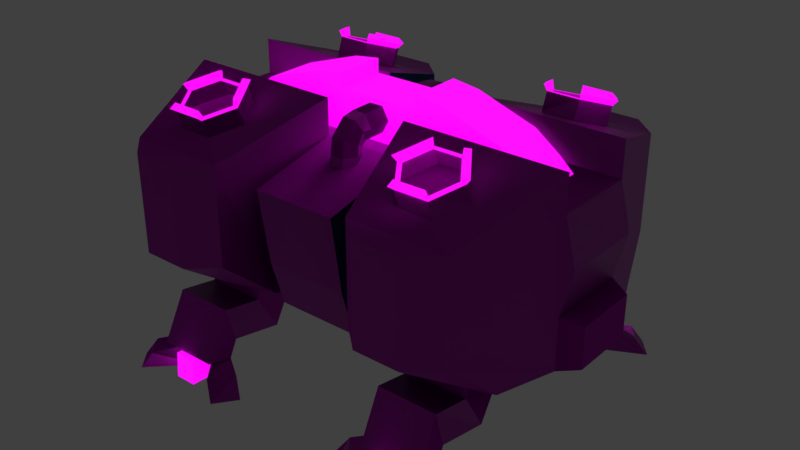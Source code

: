 # Source: CHILD_Facility_3.blend  (saved by Blender 2.80.75; exported with 4.5.12 LTS)
import bpy
from mathutils import Matrix  # noqa: F401  (used for matrix-valued properties, if any)

bpy.ops.wm.read_factory_settings(use_empty=True)
scene = bpy.context.scene
scene.name = 'Scene'

# ---- collections
col_collection_1 = bpy.data.collections.new('Collection 1'); scene.collection.children.link(col_collection_1)

# ---- images (referenced by path relative to the original .blend; pixels are not part of the script)
import os
ASSET_DIR = os.environ.get("B2B_ASSET_DIR", "")  # directory of the original .blend (textures are referenced by path, not embedded)
HERE = os.path.dirname(os.path.abspath(__file__))  # packed textures are extracted next to this script under _unpacked/

def load_image(name, relpath, width, height, colorspace="sRGB"):
    """Load a texture the original file referenced (path relative to the .blend, or extracted next to this script)."""
    p = next((c for c in (os.path.join(HERE, relpath), os.path.join(ASSET_DIR, relpath)) if relpath and os.path.exists(c)), "")
    if p:
        img = bpy.data.images.load(p, check_existing=True)
        img.name = name
    else:  # same state as the original file: an image datablock whose file is absent (Cycles renders it pink)
        img = bpy.data.images.new(name, width, height)
        img.source = "FILE"
        img.filepath = "//" + (relpath or name)
    img.colorspace_settings.name = colorspace
    return img
img_misc_textures_child_png = load_image('Misc Textures CHILD.png', 'Misc Textures CHILD.png', 1024, 1024, 'sRGB')
img_misc_a_normal_map_png = load_image('Misc A Normal Map.png', 'Misc A Normal Map.png', 1024, 1024, 'sRGB')

# ---- materials (node trees are filled in below, after node groups)
mat_material = bpy.data.materials.new('Material')
mat_material.alpha_threshold = 0.0
mat_material.use_transparent_shadow = False
mat_material.diffuse_color = (0.0187, 0.06357, 0.1025, 1.0)
mat_material.roughness = 0.5
mat_material.line_color = (0.0, 0.0, 0.0, 1.0)
mat_textures = bpy.data.materials.new('Textures')
mat_textures.use_transparent_shadow = False
mat_material_001 = bpy.data.materials.new('Material.001')
mat_material_001.use_transparent_shadow = False
mat_material_002 = bpy.data.materials.new('Material.002')
mat_material_002.use_transparent_shadow = False

# ---- material node trees
mat_textures.use_nodes = True; mat_textures.node_tree.nodes.clear()
_N = mat_textures.node_tree.nodes; _L = mat_textures.node_tree.links
n0 = _N.new('ShaderNodeOutputMaterial'); n0.name = 'Material Output'; n0.location = (300, 300)
n1 = _N.new('ShaderNodeBsdfPrincipled'); n1.name = 'Principled BSDF'; n1.location = (10, 300)
n1.distribution = 'GGX'
n1.subsurface_method = 'BURLEY'
n1.inputs[3].default_value = 1.45
n1.inputs[27].default_value = (0.0, 0.0, 0.0, 1.0)
n1.inputs[28].default_value = 1.0
n2 = _N.new('ShaderNodeTexImage'); n2.name = 'Image Texture'; n2.location = (-474, 300)
n2.image = img_misc_textures_child_png
n3 = _N.new('ShaderNodeTexImage'); n3.name = 'Image Texture.001'; n3.location = (-749, 71)
n3.image = img_misc_a_normal_map_png
n4 = _N.new('ShaderNodeNormalMap'); n4.name = 'Normal Map'; n4.location = (-351, -55)
n4.inputs[0].default_value = 2.4
_L.new(n1.outputs[0], n0.inputs[0])
_L.new(n2.outputs[0], n1.inputs[0])
_L.new(n4.outputs[0], n1.inputs[5])
_L.new(n3.outputs[0], n4.inputs[1])
n0.is_active_output = True
mat_material_001.use_nodes = True; mat_material_001.node_tree.nodes.clear()
_N = mat_material_001.node_tree.nodes; _L = mat_material_001.node_tree.links
n0 = _N.new('ShaderNodeOutputMaterial'); n0.name = 'Material Output'; n0.location = (300, 300)
n1 = _N.new('ShaderNodeBsdfPrincipled'); n1.name = 'Principled BSDF'; n1.location = (10, 300)
n1.distribution = 'GGX'
n1.subsurface_method = 'BURLEY'
n1.inputs[0].default_value = (0.1734, 0.1734, 0.1734, 1.0)
n1.inputs[3].default_value = 1.45
n1.inputs[27].default_value = (0.0, 0.0, 0.0, 1.0)
n1.inputs[28].default_value = 1.0
_L.new(n1.outputs[0], n0.inputs[0])
n0.is_active_output = True
mat_material_002.use_nodes = True; mat_material_002.node_tree.nodes.clear()
_N = mat_material_002.node_tree.nodes; _L = mat_material_002.node_tree.links
n0 = _N.new('ShaderNodeOutputMaterial'); n0.name = 'Material Output'; n0.location = (300, 300)
n1 = _N.new('ShaderNodeBsdfPrincipled'); n1.name = 'Principled BSDF'; n1.location = (10, 300)
n1.distribution = 'GGX'
n1.subsurface_method = 'BURLEY'
n1.inputs[0].default_value = (0.1329, 0.1319, 0.01882, 1.0)
n1.inputs[2].default_value = 0.0
n1.inputs[3].default_value = 1.45
n1.inputs[9].default_value = (8.9, 0.0, 0.2)
n1.inputs[13].default_value = 0.0
n1.inputs[28].default_value = 1.0
n2 = _N.new('ShaderNodeTexImage'); n2.name = 'Image Texture.001'; n2.location = (-280, -60)
n3 = _N.new('ShaderNodeTexImage'); n3.name = 'Image Texture'; n3.location = (-280, 220)
_L.new(n1.outputs[0], n0.inputs[0])
_L.new(n2.outputs[0], n1.inputs[27])
n0.is_active_output = True

# ---- world
world_world = bpy.data.worlds.new('World'); scene.world = world_world
world_world.color = (0.05088, 0.05088, 0.05088)
world_world.use_sun_shadow = False
world_world.sun_shadow_jitter_overblur = 0.0

# ---- lights
light_lamp_003 = bpy.data.lights.new('Lamp.003', 'POINT')
light_lamp_003.transmission_factor = 0.0
light_lamp_003.cutoff_distance = 30.0
light_lamp_003.energy = 100.0
light_lamp_003.shadow_buffer_clip_start = 1.001
light_lamp_003.shadow_soft_size = 0.1
light_lamp_003.shadow_maximum_resolution = 0.006
light_lamp_003.use_absolute_resolution = True
light_lamp_005 = bpy.data.lights.new('Lamp.005', 'POINT')
light_lamp_005.transmission_factor = 0.0
light_lamp_005.cutoff_distance = 30.0
light_lamp_005.energy = 100.0
light_lamp_005.shadow_buffer_clip_start = 1.001
light_lamp_005.shadow_soft_size = 0.1
light_lamp_005.shadow_maximum_resolution = 0.006
light_lamp_005.use_absolute_resolution = True

# ---- meshes
me_cube = bpy.data.meshes.new('Cube')
me_cube.from_pydata([(2.531, -0.5209, -1.145), (2.141, -1.851, -0.6101), (0.5313, -0.5209, -1.145), (2.531, -0.5209, 1.076), (0.9212, -1.851, 0.6101), (0.5313, -0.5209, 1.076), (0.7263, -1.261, -1.12), (2.531, -0.5209, 0.6337), (2.531, -0.5209, -0.4997), (2.643, -0.4117, -1.078), (2.643, -0.4117, -0.5674), (1.898, -1.333, 1.161), (1.724, -1.645, 1.057), (1.331, -1.63, 0.9359), (1.924, -1.295, 1.048), (1.738, -1.628, 0.9364), (1.261, -0.9541, 1.233), (1.049, -1.332, 1.107), (1.104, -1.233, 0.8326), (1.331, -1.554, 0.7248), (1.924, -1.219, 0.8368), (1.698, -0.8982, 0.9446), (1.291, -0.9005, 0.9441), (0.5228, -1.504, -0.5464), (0.5238, -1.641, 0.3816), (0.5202, -1.337, -1.127), (1.104, -1.584, -1.732), (1.902, -1.174, -1.412), (1.15, -1.175, -1.408), (1.108, -0.9266, -1.859), (1.913, -1.968, -1.919), (1.945, -1.681, -1.955), (1.111, -1.682, -1.95), (1.4, -1.696, -2.281), (2.25, -1.844, -2.069), (2.371, -1.941, -2.278), (2.042, -2.092, -2.067), (0.8775, -1.817, -2.027), (0.7304, -1.913, -2.241), (1.08, -2.088, -2.029), (0.9332, -2.184, -2.243), (1.667, -2.019, -1.939), (1.39, -2.019, -1.937), (1.678, -2.033, -2.268), (2.531, 0.5209, 1.076), (2.141, 1.851, 0.6101), (0.9212, 1.851, 0.6101), (0.5313, 0.5209, 1.076), (1.114, 0.5209, -1.145), (1.821, 2.139, -0.6101), (1.242, 2.139, -0.6101), (1.853, 1.311, 1.051), (1.242, 2.139, 0.6101), (1.263, 1.43, -1.12), (2.531, 0.5209, 0.6337), (2.643, 0.4117, -1.078), (2.643, 0.4117, -0.5674), (1.699, 1.584, 0.9554), (1.176, 1.322, 1.048), (2.087, 0.3225, 0.6337), (0.5313, 0.3135, 0.6337), (1.363, 1.586, 0.9553), (1.898, 1.345, 1.153), (1.131, 1.358, 1.15), (1.687, 1.046, 1.258), (1.342, 1.657, 1.045), (1.105, 1.319, 1.037), (1.924, 1.306, 1.04), (1.699, 0.9859, 1.153), (1.979, 1.327, 1.104), (1.261, 0.9668, 1.231), (1.306, 1.705, 0.9722), (1.104, 1.24, 0.827), (1.924, 1.227, 0.8305), (1.698, 0.9072, 0.9429), (1.291, 0.9092, 0.9429), (1.737, 1.558, 0.7146), (0.5228, 1.504, -0.5464), (0.5238, 1.631, 0.3816), (0.5202, 1.337, -1.127), (1.907, 1.027, -1.133), (1.531, 1.027, -1.133), (1.938, 1.584, -1.736), (1.875, 1.194, -1.413), (1.177, 1.195, -1.409), (1.111, 1.682, -1.95), (1.161, 1.969, -1.914), (1.667, 1.682, -1.953), (1.389, 1.682, -1.952), (1.678, 1.696, -2.283), (1.4, 1.696, -2.281), (2.371, 1.941, -2.278), (2.042, 2.092, -2.067), (0.8775, 1.817, -2.027), (0.9332, 2.184, -2.243), (1.667, 2.019, -1.939), (1.678, 2.033, -2.268), (1.4, 2.034, -2.266), (-0.9212, -1.851, -0.6101), (-0.5313, -0.5209, -1.145), (-2.531, -0.5209, 1.076), (-0.5313, -0.5209, 1.076), (-2.336, -1.261, -1.12), (-1.114, -0.5209, -1.145), (-1.948, -0.5209, -1.145), (-1.242, -2.139, -0.6101), (-1.33, -1.037, 1.147), (-1.821, -2.139, 0.6101), (-1.263, -1.43, -1.12), (-2.531, -0.5209, -0.4997), (-1.699, -1.575, 0.9664), (-1.176, -1.312, 1.055), (-2.531, -0.5209, 0.6337), (-2.087, -0.3225, 0.6337), (-1.915, -0.3225, 0.7917), (-1.604, -0.3225, 1.017), (-1.363, -1.577, 0.9659), (-1.305, -1.035, 1.261), (-1.724, -1.645, 1.057), (-1.131, -1.347, 1.157), (-1.687, -1.033, 1.262), (-1.105, -1.309, 1.044), (-1.291, -0.9763, 1.155), (-1.738, -1.628, 0.9364), (-1.979, -1.315, 1.111), (-1.261, -0.9541, 1.233), (-1.306, -1.695, 0.9844), (-1.768, -1.693, 0.9849), (-1.105, -1.233, 0.8326), (-1.924, -1.219, 0.8368), (-1.698, -0.8982, 0.9446), (-1.291, -0.9005, 0.9441), (-1.738, -1.552, 0.7253), (-0.5228, -1.504, -0.5464), (-0.5238, -1.641, 0.3816), (-0.5202, -1.337, -1.127), (-1.907, -1.027, -1.133), (-1.104, -1.584, -1.732), (-1.901, -1.665, -1.329), (-1.938, -1.584, -1.736), (-1.148, -1.664, -1.325), (-1.902, -1.174, -1.412), (-1.94, -0.9277, -1.859), (-1.15, -1.175, -1.408), (-1.945, -1.681, -1.955), (-1.161, -1.969, -1.914), (-1.111, -1.682, -1.95), (-1.667, -1.682, -1.953), (-1.678, -1.696, -2.283), (-1.4, -1.696, -2.281), (-2.25, -1.844, -2.069), (-2.371, -1.941, -2.278), (-2.163, -2.19, -2.276), (-0.8775, -1.817, -2.027), (-0.7304, -1.913, -2.241), (-0.9332, -2.184, -2.243), (-1.667, -2.019, -1.939), (-0.9212, 1.851, -0.6101), (-0.5313, 0.5209, -1.145), (-2.531, 0.5209, 1.076), (-0.5313, 0.5209, 1.076), (-2.336, 1.261, -1.12), (-0.7263, 1.261, -1.12), (-1.821, 2.139, -0.6101), (-1.33, 1.046, 1.147), (-1.8, 1.43, -1.12), (-1.263, 1.43, -1.12), (-2.531, 0.5209, -0.4997), (-1.176, 1.32, 1.051), (-1.915, 0.3225, 0.7917), (-1.604, 0.3225, 1.017), (-0.5313, 0.3135, 0.6337), (-1.131, 1.357, 1.153), (-1.105, 1.318, 1.04), (-1.331, 1.637, 0.9278), (-1.698, 0.9835, 1.157), (-1.738, 1.634, 0.9288), (-1.979, 1.324, 1.108), (-1.26, 0.965, 1.234), (-1.105, 1.239, 0.8297), (-1.331, 1.558, 0.7178), (-1.924, 1.224, 0.8351), (-1.698, 0.9048, 0.947), (-0.5228, 1.504, -0.5464), (-0.5238, 1.631, 0.3816), (-1.907, 1.027, -1.133), (-1.155, 1.027, -1.133), (-1.104, 1.583, -1.731), (-1.901, 1.666, -1.329), (-1.938, 1.584, -1.736), (-1.937, 1.18, -1.413), (-1.94, 0.9277, -1.859), (-1.132, 1.18, -1.409), (-1.945, 1.681, -1.955), (-1.111, 1.682, -1.95), (-1.871, 1.696, -2.284), (-1.389, 1.682, -1.952), (-1.678, 1.696, -2.283), (-2.25, 1.844, -2.069), (-2.371, 1.941, -2.278), (-2.042, 2.092, -2.067), (-2.163, 2.19, -2.276), (-1.08, 2.088, -2.029), (-0.9332, 2.184, -2.243), (-1.667, 2.019, -1.939), (-1.39, 2.019, -1.937), (-1.678, 2.033, -2.268), (0.0, 0.3135, 0.6337), (0.1451, 0.7943, 0.3817), (0.06167, 0.643, 0.3809), (-0.2039, 0.7954, 0.3837), (-0.1128, 0.9417, 0.3845), (0.06091, 0.9458, 0.3837), (-0.119, 0.6422, 0.3819), (0.1456, 0.7956, 0.6494), (0.06217, 0.6443, 0.6486), (-0.2034, 0.7967, 0.6514), (-0.1123, 0.943, 0.6522), (0.06142, 0.9471, 0.6514), (-0.1185, 0.6435, 0.6495), (0.1613, 0.5978, 0.9139), (0.07798, 0.5949, 0.7627), (-0.1873, 0.5833, 0.9151), (-0.1029, 0.5865, 1.058), (0.0707, 0.5934, 1.061), (-0.1026, 0.5874, 0.7618), (0.1638, 0.3273, 0.9194), (0.08041, 0.3244, 0.7682), (-0.1849, 0.3129, 0.9205), (-0.1004, 0.316, 1.063), (0.07317, 0.323, 1.066), (-0.1001, 0.317, 0.7673), (0.06903, 0.643, 0.6971), (-0.1116, 0.6389, 0.6971), (-0.2011, 0.787, 0.789), (-0.1085, 0.9194, 0.852), (0.06512, 0.9253, 0.8536), (0.1477, 0.7934, 0.7884), (0.07326, 0.6269, 0.7334), (-0.1073, 0.6212, 0.7329), (-0.1943, 0.7005, 0.916), (-0.1022, 0.747, 1.03), (0.0714, 0.7533, 1.033), (0.1544, 0.711, 0.9147), (2.531, 0.5209, -1.145), (2.141, 1.851, -0.6101), (0.9212, 1.851, -0.6101), (0.5313, 0.5209, -1.145), (2.336, 1.261, -1.12), (0.7263, 1.261, -1.12), (1.948, 0.5209, -1.145), (1.33, 1.048, 1.144), (1.821, 2.139, 0.6101), (1.8, 1.43, -1.12), (0.5313, 0.5209, 0.6337), (2.531, 0.5209, -0.4997), (2.779, 0.4117, -1.078), (2.779, 0.4117, -0.5674), (2.674, 0.5209, 0.067), (0.5313, 0.3225, 1.305), (1.915, 0.3225, 0.7917), (1.604, 0.3225, 1.017), (0.8646, 0.3225, 1.261), (1.666, 1.047, 1.144), (1.306, 1.048, 1.258), (1.724, 1.655, 1.045), (1.33, 1.639, 0.9246), (1.291, 0.9879, 1.153), (1.738, 1.637, 0.9246), (1.723, 0.9645, 1.231), (1.05, 1.342, 1.1), (1.767, 1.702, 0.9722), (1.33, 1.56, 0.7146), (0.5313, 0.3193, 1.131), (1.155, 1.027, -1.133), (1.104, 1.583, -1.731), (1.901, 1.666, -1.329), (1.148, 1.665, -1.325), (1.94, 0.9277, -1.859), (1.108, 0.9266, -1.859), (1.913, 1.968, -1.919), (1.945, 1.681, -1.955), (1.871, 1.696, -2.284), (1.204, 1.696, -2.28), (2.25, 1.844, -2.069), (2.163, 2.19, -2.276), (0.7304, 1.913, -2.241), (1.08, 2.088, -2.029), (1.39, 2.019, -1.937), (0.9212, -1.851, -0.6101), (2.141, -1.851, 0.6101), (2.336, -1.261, -1.12), (1.114, -0.5209, -1.145), (1.948, -0.5209, -1.145), (1.821, -2.139, -0.6101), (1.242, -2.139, -0.6101), (1.853, -1.3, 1.058), (1.33, -1.037, 1.147), (1.821, -2.139, 0.6101), (1.242, -2.139, 0.6101), (1.8, -1.43, -1.12), (1.263, -1.43, -1.12), (0.5313, -0.5209, 0.6337), (2.779, -0.4117, -1.078), (2.779, -0.4117, -0.5674), (1.699, -1.575, 0.9664), (1.176, -1.312, 1.055), (2.674, -0.5209, 0.067), (2.087, -0.3225, 0.6337), (0.5313, -0.3225, 1.305), (1.915, -0.3225, 0.7917), (1.604, -0.3225, 1.017), (0.8646, -0.3225, 1.261), (0.5313, -0.3135, 0.6337), (1.666, -1.035, 1.147), (1.363, -1.577, 0.9659), (1.305, -1.035, 1.261), (1.131, -1.347, 1.157), (1.686, -1.033, 1.262), (1.343, -1.647, 1.056), (1.105, -1.309, 1.044), (1.698, -0.974, 1.156), (1.291, -0.9763, 1.155), (1.979, -1.315, 1.111), (1.722, -0.9515, 1.233), (1.306, -1.695, 0.9844), (1.768, -1.693, 0.9849), (1.738, -1.552, 0.7253), (0.5313, -0.3193, 1.131), (1.907, -1.027, -1.133), (1.155, -1.027, -1.133), (1.901, -1.665, -1.329), (1.938, -1.584, -1.736), (1.148, -1.664, -1.325), (1.94, -0.9277, -1.859), (1.161, -1.969, -1.914), (1.536, -1.968, -1.916), (1.871, -1.696, -2.284), (1.204, -1.696, -2.28), (1.667, -1.682, -1.953), (1.389, -1.682, -1.952), (1.678, -1.696, -2.283), (2.163, -2.19, -2.276), (1.4, -2.034, -2.266), (-2.531, 0.5209, -1.145), (-2.141, 1.851, -0.6101), (-2.141, 1.851, 0.6101), (-0.9212, 1.851, 0.6101), (-1.114, 0.5209, -1.145), (-1.948, 0.5209, -1.145), (-1.242, 2.139, -0.6101), (-1.853, 1.308, 1.055), (-1.821, 2.139, 0.6101), (-1.242, 2.139, 0.6101), (-0.5313, 0.5209, 0.6337), (-2.531, 0.5209, 0.6337), (-2.643, 0.4117, -1.149), (-2.643, 0.4117, -0.6387), (-1.699, 1.582, 0.9594), (-2.674, 0.5209, 0.067), (-2.087, 0.3225, 0.6337), (-0.5313, 0.3225, 1.305), (-0.8646, 0.3225, 1.261), (-1.666, 1.044, 1.148), (-1.363, 1.584, 0.9586), (-1.898, 1.343, 1.158), (-1.305, 1.046, 1.261), (-1.724, 1.653, 1.049), (-1.686, 1.044, 1.262), (-1.343, 1.655, 1.048), (-1.924, 1.303, 1.045), (-1.291, 0.9861, 1.156), (-1.722, 0.9621, 1.235), (-1.049, 1.341, 1.102), (-1.306, 1.703, 0.9753), (-1.768, 1.7, 0.9765), (-1.291, 0.9074, 0.946), (-1.738, 1.556, 0.7188), (-0.5202, 1.337, -1.127), (-0.5313, 0.3193, 1.131), (-1.148, 1.665, -1.325), (-1.108, 0.9266, -1.859), (-1.913, 1.968, -1.919), (-1.161, 1.969, -1.914), (-1.204, 1.696, -2.28), (-1.667, 1.682, -1.953), (-1.4, 1.696, -2.281), (-0.8775, 1.817, -2.027), (-0.7304, 1.913, -2.241), (-1.4, 2.034, -2.266), (-2.531, -0.5209, -1.145), (-2.141, -1.851, -0.6101), (-2.141, -1.851, 0.6101), (-0.9212, -1.851, 0.6101), (-0.7263, -1.261, -1.12), (-1.821, -2.139, -0.6101), (-1.853, -1.3, 1.058), (-1.242, -2.139, 0.6101), (-1.8, -1.43, -1.12), (-0.5313, -0.5209, 0.6337), (-2.643, -0.4117, -1.149), (-2.643, -0.4117, -0.6387), (-2.674, -0.5209, 0.067), (-0.5313, -0.3225, 1.305), (-0.8646, -0.3225, 1.261), (-0.5313, -0.3135, 0.6337), (-1.666, -1.035, 1.147), (-1.898, -1.333, 1.161), (-1.343, -1.647, 1.056), (-1.331, -1.63, 0.9359), (-1.924, -1.295, 1.048), (-1.698, -0.974, 1.156), (-1.722, -0.9515, 1.233), (-1.049, -1.332, 1.107), (-1.331, -1.554, 0.7248), (-0.5313, -0.3193, 1.131), (-1.155, -1.027, -1.133), (-1.108, -0.9266, -1.859), (-1.913, -1.968, -1.919), (-1.536, -1.968, -1.916), (-1.871, -1.696, -2.284), (-1.204, -1.696, -2.28), (-1.389, -1.682, -1.952), (-2.042, -2.092, -2.067), (-1.08, -2.088, -2.029), (-1.39, -2.019, -1.937), (-1.678, -2.033, -2.268), (-1.4, -2.034, -2.266), (0.1451, -0.7943, 0.3817), (0.06167, -0.643, 0.3809), (-0.2039, -0.7954, 0.3837), (-0.1128, -0.9417, 0.3845), (0.06091, -0.9458, 0.3837), (-0.119, -0.6422, 0.3819), (0.1456, -0.7956, 0.6494), (0.06217, -0.6443, 0.6486), (-0.2034, -0.7967, 0.6514), (-0.1123, -0.943, 0.6522), (0.06142, -0.9471, 0.6514), (-0.1185, -0.6435, 0.6495), (0.1613, -0.5978, 0.9139), (0.07798, -0.5949, 0.7627), (-0.1873, -0.5833, 0.9151), (-0.1029, -0.5866, 1.058), (0.0707, -0.5936, 1.061), (-0.1026, -0.5874, 0.7618), (0.1638, -0.3273, 0.9194), (0.08041, -0.3244, 0.7682), (-0.1849, -0.3129, 0.9205), (-0.1004, -0.3162, 1.063), (0.07317, -0.3231, 1.066), (-0.1001, -0.317, 0.7673), (0.06903, -0.643, 0.6971), (-0.1116, -0.6389, 0.6971), (-0.2011, -0.787, 0.789), (-0.1085, -0.9194, 0.852), (0.06512, -0.9253, 0.8536), (0.1477, -0.7934, 0.7884), (0.07326, -0.6269, 0.7334), (-0.1073, -0.6212, 0.7329), (-0.1943, -0.7005, 0.916), (-0.1022, -0.747, 1.03), (0.0714, -0.7533, 1.033), (0.1544, -0.711, 0.9147), (0.1613, 0.5978, 0.9139), (0.07798, 0.5949, 0.7627), (-0.1873, 0.5833, 0.9151), (-0.1029, 0.5865, 1.058), (0.0707, 0.5934, 1.061), (0.07326, 0.6269, 0.7334), (-0.1943, 0.7005, 0.916), (-0.1022, 0.747, 1.03), (0.0714, 0.7533, 1.033), (0.1544, 0.711, 0.9147)], [], [(290, 1, 291, 0, 3), (5, 2, 6, 289, 4), (295, 299, 4, 289), (0, 291, 300, 329, 293), (292, 330, 301, 6, 2), (1, 290, 298, 294), (291, 1, 294, 300), (289, 6, 301, 295), (8, 0, 9, 10), (328, 309, 259, 273), (313, 302, 7, 308), (8, 307, 7), (322, 320, 18, 22), (305, 12, 319, 315), (314, 318, 11, 296), (13, 15, 327, 19), (15, 13, 325, 326), (320, 322, 16, 17), (321, 14, 323, 324), (319, 12, 326, 325), (297, 316, 16, 322), (12, 305, 15, 326), (11, 318, 324, 323), (306, 315, 13, 320), (315, 319, 325, 13), (316, 317, 17, 16), (296, 11, 323, 14), (305, 296, 14, 15), (317, 306, 320, 17), (14, 321, 21, 20), (15, 14, 20, 327), (321, 322, 22, 21), (320, 13, 19, 18), (3, 5, 4, 290), (18, 19, 327, 20, 21, 22), (299, 298, 290, 4), (2, 302, 24, 23, 25), (3, 7, 302, 5), (27, 28, 333, 331), (334, 27, 331, 332), (292, 293, 334, 29), (28, 29, 26, 333), (330, 292, 29, 28), (293, 329, 27, 334), (330, 28, 27, 329), (336, 335, 32, 31, 30), (333, 335, 336, 30, 331), (332, 331, 30, 31), (333, 26, 32, 335), (26, 332, 31, 32), (29, 334, 332, 26), (32, 31, 339, 340), (339, 31, 34, 36), (32, 340, 39, 37), (339, 341, 43, 41), (36, 34, 35, 342), (31, 337, 35, 34), (341, 339, 36, 342), (337, 341, 342, 35), (37, 39, 40, 38), (338, 32, 37, 38), (33, 338, 38, 40), (340, 33, 40, 39), (42, 41, 43, 343), (341, 33, 343, 43), (340, 339, 41, 42), (33, 340, 42, 343), (31, 339, 341, 337), (33, 340, 32, 338), (341, 339, 340, 33), (45, 44, 244, 248, 245), (47, 46, 246, 249, 247), (50, 246, 46, 52), (244, 250, 80, 253, 248), (48, 247, 249, 53, 274), (50, 49, 253, 53), (245, 49, 252, 45), (49, 50, 52, 252), (248, 253, 49, 245), (246, 50, 53, 249), (255, 56, 55, 244), (303, 0, 244, 256), (60, 273, 259, 262, 261, 260, 59), (60, 59, 54, 254), (255, 54, 258), (310, 260, 261, 311), (310, 311, 312, 309, 328, 313, 308), (267, 75, 72, 66), (57, 61, 65, 265), (58, 251, 264, 63), (263, 51, 62, 64), (266, 272, 76, 268), (268, 271, 71, 266), (66, 270, 70, 267), (68, 269, 69, 67), (65, 71, 271, 265), (251, 267, 70, 264), (265, 271, 268, 57), (62, 69, 269, 64), (64, 269, 68, 263), (58, 66, 266, 61), (61, 266, 71, 65), (264, 70, 270, 63), (263, 68, 267, 251), (51, 67, 69, 62), (57, 268, 67, 51), (63, 270, 66, 58), (67, 73, 74, 68), (268, 76, 73, 67), (68, 74, 75, 267), (66, 72, 272, 266), (44, 45, 46, 47), (72, 75, 74, 73, 76, 272), (52, 46, 45, 252), (247, 79, 77, 78, 254), (44, 47, 254, 54), (53, 253, 80, 81, 274), (83, 276, 277, 84), (278, 82, 276, 83), (48, 279, 278, 250), (84, 277, 275, 279), (274, 84, 279, 48), (250, 278, 83, 80), (81, 80, 83, 84, 274), (86, 280, 281, 85), (277, 276, 280, 86), (82, 281, 280, 276), (277, 86, 85, 275), (275, 85, 281, 82), (279, 275, 82, 278), (85, 88, 87, 281), (87, 92, 284, 281), (85, 93, 287, 88), (87, 95, 96, 89), (92, 285, 91, 284), (281, 284, 91, 282), (89, 285, 92, 87), (282, 91, 285, 89), (93, 286, 94, 287), (283, 286, 93, 85), (90, 94, 286, 283), (88, 287, 94, 90), (288, 97, 96, 95), (89, 96, 97, 90), (88, 288, 95, 87), (90, 97, 288, 88), (281, 282, 89, 87), (90, 283, 85, 88), (89, 90, 88, 87), (254, 78, 184, 354, 171, 207, 60), (25, 23, 133, 135), (79, 378, 183, 77), (392, 100, 390, 102, 391), (101, 393, 98, 394, 99), (105, 98, 393, 397), (390, 104, 136, 398, 102), (105, 395, 398, 108), (391, 395, 107, 392), (395, 105, 397, 107), (102, 398, 395, 391), (98, 105, 108, 394), (112, 355, 359, 402), (109, 112, 402), (122, 131, 128, 121), (110, 116, 408, 118), (111, 106, 117, 119), (406, 396, 407, 120), (409, 414, 132, 123), (123, 127, 126, 409), (121, 413, 125, 122), (411, 412, 124, 410), (408, 126, 127, 118), (106, 122, 125, 117), (118, 127, 123, 110), (407, 124, 412, 120), (120, 412, 411, 406), (111, 121, 409, 116), (116, 409, 126, 408), (117, 125, 413, 119), (406, 411, 122, 106), (396, 410, 124, 407), (110, 123, 410, 396), (119, 413, 121, 111), (410, 129, 130, 411), (123, 132, 129, 410), (411, 130, 131, 122), (121, 128, 414, 409), (100, 392, 393, 101), (128, 131, 130, 129, 132, 414), (397, 393, 392, 107), (99, 135, 133, 134, 399), (100, 101, 399, 112), (108, 398, 136, 416), (141, 138, 140, 143), (103, 417, 142, 104), (143, 140, 137, 417), (416, 143, 417, 103), (416, 136, 141, 143), (419, 418, 144, 146, 145), (140, 138, 418, 419, 145), (139, 144, 418, 138), (140, 145, 146, 137), (137, 146, 144, 139), (417, 137, 139, 142), (146, 422, 147, 144), (147, 423, 150, 144), (146, 153, 424, 422), (147, 156, 426, 148), (423, 152, 151, 150), (144, 150, 151, 420), (148, 152, 423, 147), (420, 151, 152, 148), (153, 154, 155, 424), (421, 154, 153, 146), (149, 155, 154, 421), (422, 424, 155, 149), (425, 427, 426, 156), (148, 426, 427, 149), (422, 425, 156, 147), (149, 427, 425, 422), (144, 420, 148, 147), (149, 421, 146, 422), (148, 149, 422, 147), (313, 328, 415, 405), (346, 345, 161, 344, 159), (160, 158, 162, 157, 347), (350, 353, 347, 157), (344, 161, 165, 185, 349), (348, 186, 166, 162, 158), (350, 166, 165, 163), (345, 346, 352, 163), (163, 352, 353, 350), (161, 345, 163, 165), (157, 162, 166, 350), (171, 354, 355, 360), (167, 359, 355), (371, 173, 179, 376), (168, 172, 366, 164), (174, 176, 377, 180), (176, 174, 374, 375), (173, 371, 178, 373), (175, 370, 177, 372), (164, 366, 178, 371), (367, 358, 176, 375), (365, 368, 372, 177), (368, 363, 175, 372), (168, 364, 174, 173), (364, 369, 374, 174), (366, 172, 373, 178), (363, 164, 371, 175), (351, 365, 177, 370), (358, 351, 370, 176), (172, 168, 173, 373), (370, 175, 182, 181), (176, 370, 181, 377), (175, 371, 376, 182), (173, 174, 180, 179), (159, 160, 347, 346), (179, 180, 377, 181, 182, 376), (158, 354, 184, 183, 378), (159, 355, 354, 160), (166, 186, 185, 165), (191, 190, 188, 189), (192, 381, 187, 380), (186, 348, 381, 192), (349, 185, 190, 191), (186, 192, 190, 185), (189, 188, 382, 193), (380, 187, 194, 383), (380, 383, 382, 188), (194, 193, 385, 196), (385, 193, 198, 200), (194, 196, 202, 387), (385, 197, 206, 204), (200, 198, 199, 201), (193, 195, 199, 198), (197, 385, 200, 201), (195, 197, 201, 199), (387, 202, 203, 388), (384, 194, 387, 388), (386, 384, 388, 203), (196, 386, 203, 202), (205, 204, 206, 389), (197, 386, 389, 206), (196, 385, 204, 205), (386, 196, 205, 389), (193, 385, 197, 195), (187, 381, 191, 189), (361, 403, 415, 379), (212, 218, 214, 208), (209, 215, 219, 213), (210, 216, 217, 211), (213, 219, 216, 210), (211, 217, 218, 212), (208, 214, 215, 209), (224, 230, 226, 220), (222, 228, 229, 223), (225, 231, 228, 222), (223, 229, 230, 224), (220, 226, 227, 221), (239, 238, 221, 225), (240, 239, 225, 222), (215, 214, 237, 232), (216, 219, 233, 234), (217, 216, 234, 235), (218, 217, 235, 236), (214, 218, 236, 237), (219, 215, 232, 233), (232, 237, 243, 238), (234, 233, 239, 240), (235, 234, 240, 241), (236, 235, 241, 242), (237, 236, 242, 243), (233, 232, 238, 239), (255, 257, 256, 244), (257, 255, 8, 304), (258, 54, 7, 307), (260, 310, 308, 59), (169, 170, 362, 361, 379, 171, 360), (295, 301, 300, 294), (294, 298, 299, 295), (8, 0, 303, 304), (7, 54, 59, 308), (303, 256, 257, 304), (306, 317, 316, 297), (318, 314, 321, 324), (314, 297, 322, 321), (301, 330, 329, 300), (142, 141, 136, 104), (183, 184, 78, 77), (273, 379, 415, 328), (167, 344, 356, 357), (262, 312, 311, 261), (358, 367, 369, 364), (363, 368, 365, 351), (369, 367, 375, 374), (353, 352, 346, 347), (134, 133, 23, 24), (188, 190, 192, 380), (142, 139, 138, 141), (193, 385, 196, 194, 187, 189), (109, 401, 400, 390), (356, 400, 401, 357), (360, 355, 112, 113), (399, 134, 24, 302), (432, 428, 434, 438), (429, 433, 439, 435), (430, 431, 437, 436), (433, 430, 436, 439), (431, 432, 438, 437), (428, 429, 435, 434), (444, 440, 446, 450), (442, 443, 449, 448), (445, 442, 448, 451), (443, 444, 450, 449), (440, 441, 447, 446), (459, 445, 441, 458), (463, 440, 444, 462), (462, 444, 443, 461), (461, 443, 442, 460), (460, 442, 445, 459), (458, 441, 440, 463), (435, 452, 457, 434), (436, 454, 453, 439), (437, 455, 454, 436), (438, 456, 455, 437), (434, 457, 456, 438), (439, 453, 452, 435), (452, 458, 463, 457), (454, 460, 459, 453), (455, 461, 460, 454), (456, 462, 461, 455), (457, 463, 462, 456), (453, 459, 458, 452), (259, 309, 312, 262), (403, 361, 362, 404), (115, 404, 362, 170), (114, 115, 170, 169), (113, 114, 169, 360), (115, 114, 113, 405, 403, 404), (313, 405, 399, 302), (273, 60, 171, 379), (167, 109, 402, 359), (113, 112, 399, 405), (167, 357, 401, 109), (381, 348, 349, 191), (255, 258, 307, 8), (158, 378, 79, 247), (99, 394, 108, 416, 103), (197, 385, 196, 386), (386, 196, 194, 384), (473, 472, 468, 464), (472, 471, 467, 468), (471, 470, 466, 467), (469, 473, 464, 465)])
me_cube.polygons.foreach_set('material_index', [1, 1, 1, 0, 0, 1, 1, 1, 0, 3, 1, 1, 1, 3, 3, 1, 3, 3, 3, 3, 3, 3, 3, 3, 3, 3, 3, 3, 3, 1, 1, 1, 1, 1, 1, 1, 0, 1, 1, 1, 1, 1, 1, 1, 1, 0, 1, 1, 1, 1, 2, 0, 1, 1, 3, 1, 1, 1, 0, 1, 1, 0, 1, 3, 2, 3, 3, 1, 1, 3, 1, 1, 1, 0, 0, 1, 1, 1, 1, 1, 0, 1, 3, 1, 1, 3, 3, 1, 3, 3, 3, 1, 3, 3, 3, 3, 3, 3, 3, 3, 3, 3, 3, 3, 3, 3, 3, 1, 1, 1, 1, 1, 1, 1, 0, 1, 0, 1, 1, 1, 1, 1, 1, 1, 0, 1, 2, 1, 1, 2, 0, 1, 1, 3, 1, 1, 1, 0, 1, 1, 0, 1, 3, 2, 3, 3, 1, 1, 3, 1, 1, 1, 1, 1, 1, 0, 1, 1, 1, 1, 1, 1, 0, 1, 3, 3, 3, 1, 0, 3, 3, 3, 3, 3, 3, 3, 3, 3, 3, 3, 3, 3, 3, 1, 1, 1, 1, 1, 1, 1, 0, 1, 0, 1, 1, 1, 1, 1, 0, 1, 1, 1, 1, 2, 0, 1, 1, 3, 1, 1, 1, 0, 1, 1, 0, 1, 3, 2, 3, 3, 1, 1, 3, 3, 1, 0, 1, 0, 0, 1, 1, 1, 1, 1, 1, 0, 1, 3, 1, 3, 3, 3, 3, 3, 3, 3, 3, 3, 3, 3, 3, 3, 3, 1, 1, 1, 1, 1, 1, 0, 1, 0, 1, 1, 1, 1, 1, 1, 1, 1, 0, 1, 1, 3, 1, 1, 1, 0, 1, 1, 0, 1, 3, 2, 3, 2, 1, 2, 3, 1, 2, 1, 1, 1, 1, 1, 1, 1, 1, 1, 2, 1, 1, 1, 1, 1, 1, 2, 1, 1, 1, 1, 1, 1, 1, 1, 1, 3, 3, 1, 1, 1, 1, 1, 3, 3, 3, 0, 1, 1, 3, 1, 3, 3, 3, 3, 1, 1, 1, 1, 1, 1, 1, 1, 1, 1, 2, 1, 2, 1, 2, 1, 1, 1, 1, 1, 1, 1, 1, 1, 1, 1, 1, 1, 1, 1, 1, 1, 1, 1, 1, 1, 1, 1, 3, 3, 3, 3, 3, 3, 1, 3, 1, 1, 1, 1, 1, 0, 0, 3, 1, 1, 1, 1, 1])
_uv = me_cube.uv_layers.new(name='UVMap')
_uv.uv.foreach_set('vector', [0.5006, 0.894, 0.539, 0.8939, 0.5552, 0.9145, 0.5561, 0.9404, 0.4862, 0.9407, 0.09221, 0.7484, 0.02939, 0.7305, 0.04905, 0.7166, 0.0613, 0.7129, 0.07401, 0.7154, 0.2423, 0.1294, 0.5981, 0.1293, 0.5976, 0.1696, 0.2421, 0.1694, 0.1257, 0.1314, 0.1429, 0.1859, 0.1336, 0.214, 0.1146, 0.1974, 0.08536, 0.1641, 0.04659, 0.2455, 0.1028, 0.2401, 0.1255, 0.2379, 0.1172, 0.2668, 0.06038, 0.3072, 0.5967, 0.1684, 0.2423, 0.1692, 0.2433, 0.1296, 0.5977, 0.129, 0.4589, 0.9404, 0.467, 0.9013, 0.4849, 0.8897, 0.4859, 0.9331, 0.5316, 0.9014, 0.5395, 0.9406, 0.5125, 0.9331, 0.5137, 0.8898, 0.3268, 0.08096, 0.3219, 0.0002333, 0.3028, 0.009875, 0.3067, 0.07367, 0.8929, 0.1871, 0.896, 0.1844, 0.9043, 0.1848, 0.9083, 0.1894, 0.208, 0.281, 0.1992, 0.2809, 0.2002, 0.1965, 0.2083, 0.2154, 0.559, 0.8593, 0.5668, 0.8911, 0.5585, 0.9229, 0.5153, 0.8343, 0.5329, 0.8504, 0.52, 0.851, 0.5098, 0.841, 0.7681, 0.577, 0.7669, 0.5723, 0.785, 0.5501, 0.7898, 0.5496, 0.7125, 0.5425, 0.7175, 0.5458, 0.7179, 0.5856, 0.7181, 0.5831, 0.5102, 0.8716, 0.4887, 0.8711, 0.4917, 0.8631, 0.5072, 0.8635, 0.7651, 0.5734, 0.7856, 0.5477, 0.7853, 0.5482, 0.7652, 0.5733, 0.7805, 0.5004, 0.7447, 0.507, 0.7457, 0.5077, 0.7898, 0.4887, 0.7175, 0.5418, 0.7204, 0.5795, 0.7119, 0.5922, 0.7184, 0.5427, 0.785, 0.5501, 0.7669, 0.5723, 0.7652, 0.5733, 0.7853, 0.5482, 0.744, 0.502, 0.7484, 0.5061, 0.7457, 0.5077, 0.7447, 0.507, 0.7669, 0.5723, 0.7681, 0.577, 0.7651, 0.5734, 0.7652, 0.5733, 0.7179, 0.5856, 0.7175, 0.5458, 0.7184, 0.5427, 0.7119, 0.5922, 0.7834, 0.4976, 0.7898, 0.5496, 0.7856, 0.5477, 0.7805, 0.5004, 0.7898, 0.5496, 0.785, 0.5501, 0.7853, 0.5482, 0.7856, 0.5477, 0.7484, 0.5061, 0.7853, 0.4959, 0.7898, 0.4887, 0.7457, 0.5077, 0.7181, 0.5831, 0.7179, 0.5856, 0.7119, 0.5922, 0.7204, 0.5795, 0.7681, 0.577, 0.7181, 0.5831, 0.7204, 0.5795, 0.7651, 0.5734, 0.7853, 0.4959, 0.7834, 0.4976, 0.7805, 0.5004, 0.7898, 0.4887, 0.4679, 0.8501, 0.4864, 0.8338, 0.4916, 0.8407, 0.481, 0.8512, 0.4887, 0.8711, 0.4679, 0.8501, 0.481, 0.8512, 0.4917, 0.8631, 0.4864, 0.8338, 0.5153, 0.8343, 0.5098, 0.841, 0.4916, 0.8407, 0.5329, 0.8504, 0.5102, 0.8716, 0.5072, 0.8635, 0.52, 0.851, 0.5368, 0.9521, 0.4631, 0.952, 0.4775, 0.8909, 0.5224, 0.8909, 0.2535, 0.9309, 0.1788, 0.9711, 0.1041, 0.9309, 0.1041, 0.848, 0.1788, 0.8078, 0.2535, 0.848, 0.4893, 0.8784, 0.5107, 0.8784, 0.5224, 0.8909, 0.4775, 0.8909, 0.1514, 0.3112, 0.2825, 0.3689, 0.2122, 0.4035, 0.1776, 0.3874, 0.1401, 0.375, 0.06593, 0.6125, 0.08007, 0.616, 0.06432, 0.68, 0.05018, 0.6765, 0.8771, 0.6556, 0.9678, 0.6554, 0.9679, 0.7233, 0.8742, 0.723, 0.8444, 0.7247, 0.8053, 0.7243, 0.8041, 0.5483, 0.8423, 0.546, 0.9636, 0.5554, 0.8759, 0.5556, 0.8762, 0.488, 0.9637, 0.4878, 0.5257, 0.1704, 0.558, 0.1298, 0.4895, 0.1319, 0.4749, 0.1708, 0.3945, 0.1351, 0.3752, 0.1665, 0.439, 0.167, 0.4187, 0.1359, 0.4717, 0.1711, 0.4489, 0.1292, 0.4193, 0.1303, 0.3946, 0.1715, 0.8654, 0.4882, 0.8649, 0.4353, 0.976, 0.4356, 0.9765, 0.489, 0.09968, 0.2127, 0.09965, 0.2128, 0.09962, 0.2128, 0.09966, 0.2127, 0.09969, 0.2127, 0.8752, 0.7202, 0.876, 0.6511, 0.9215, 0.6511, 0.9671, 0.6511, 0.9662, 0.7202, 0.5615, 0.1598, 0.5952, 0.1317, 0.5264, 0.132, 0.5367, 0.1614, 0.3354, 0.1294, 0.292, 0.1628, 0.2605, 0.1635, 0.2483, 0.127, 0.9682, 0.4997, 0.8783, 0.4997, 0.877, 0.428, 0.967, 0.4278, 0.09847, 0.2132, 0.09875, 0.2114, 0.09964, 0.2124, 0.09953, 0.2129, 0.7873, 0.6826, 0.7872, 0.6826, 0.7873, 0.6826, 0.7873, 0.6826, 0.2077, 0.2582, 0.2092, 0.2593, 0.211, 0.263, 0.2063, 0.2628, 0.2146, 0.2222, 0.2158, 0.2238, 0.2116, 0.2252, 0.2115, 0.2205, 0.8378, 0.6815, 0.8301, 0.7265, 0.8143, 0.7279, 0.8183, 0.7103, 0.2063, 0.2628, 0.211, 0.263, 0.2164, 0.2709, 0.2011, 0.2727, 0.2092, 0.2593, 0.2164, 0.2465, 0.2164, 0.2709, 0.211, 0.263, 0.202, 0.2471, 0.2077, 0.2582, 0.2063, 0.2628, 0.2011, 0.2727, 0.03582, 0.9076, 0.05752, 0.9269, 0.03493, 0.9059, 0.03544, 0.9055, 0.2115, 0.2205, 0.2116, 0.2252, 0.2011, 0.2305, 0.2035, 0.2145, 0.2265, 0.2158, 0.2146, 0.2222, 0.2115, 0.2205, 0.2035, 0.2145, 0.2598, 0.9218, 0.2392, 0.9006, 0.237, 0.8969, 0.2372, 0.8971, 0.2158, 0.2238, 0.2265, 0.2294, 0.2011, 0.2305, 0.2116, 0.2252, 0.8075, 0.7176, 0.8183, 0.7103, 0.8143, 0.7279, 0.7989, 0.7421, 0.8301, 0.7265, 0.803, 0.7341, 0.7989, 0.7421, 0.8143, 0.7279, 0.8024, 0.7025, 0.8378, 0.6815, 0.8183, 0.7103, 0.8075, 0.7176, 0.803, 0.7341, 0.8024, 0.7025, 0.8075, 0.7176, 0.7989, 0.7421, 0.2092, 0.2593, 0.2077, 0.2582, 0.202, 0.2471, 0.2164, 0.2465, 0.2265, 0.2294, 0.2158, 0.2238, 0.2146, 0.2222, 0.2265, 0.2158, 0.8301, 0.7265, 0.8378, 0.759, 0.8108, 0.7666, 0.803, 0.7341, 0.497, 0.8984, 0.5108, 0.9421, 0.4451, 0.9423, 0.4458, 0.9179, 0.4609, 0.8985, 0.03456, 0.7435, 0.06123, 0.7031, 0.07866, 0.7014, 0.09494, 0.7074, 0.115, 0.7257, 0.5981, 0.1301, 0.5984, 0.1677, 0.2422, 0.1686, 0.2415, 0.1302, 0.6647, 0.1511, 0.6994, 0.204, 0.6574, 0.2249, 0.6344, 0.2387, 0.6302, 0.2077, 0.7114, 0.282, 0.6928, 0.3352, 0.6477, 0.2941, 0.6406, 0.2647, 0.6665, 0.2661, 0.4859, 0.8914, 0.5135, 0.8915, 0.5123, 0.9331, 0.4867, 0.933, 0.2453, 0.169, 0.244, 0.1303, 0.5975, 0.1298, 0.5972, 0.1692, 0.8752, 0.2884, 0.9693, 0.2887, 0.9649, 0.7097, 0.8707, 0.7095, 0.5382, 0.9404, 0.5123, 0.9331, 0.5135, 0.8915, 0.5307, 0.9027, 0.4686, 0.9025, 0.4859, 0.8914, 0.4867, 0.933, 0.4608, 0.94, 0.4309, 0.08075, 0.4505, 0.07246, 0.451, 0.008845, 0.4316, 0.0002399, 0.5568, 0.9432, 0.5644, 0.9523, 0.4348, 0.952, 0.444, 0.943, 0.9233, 0.189, 0.9083, 0.1894, 0.9043, 0.1848, 0.9059, 0.1792, 0.9073, 0.1634, 0.91, 0.1523, 0.9126, 0.1435, 0.2344, 0.2813, 0.2355, 0.2157, 0.2441, 0.197, 0.2432, 0.2814, 0.442, 0.8569, 0.442, 0.9205, 0.434, 0.8887, 0.8904, 0.153, 0.91, 0.1523, 0.9073, 0.1634, 0.8932, 0.1632, 0.8904, 0.153, 0.8932, 0.1632, 0.8945, 0.1793, 0.896, 0.1844, 0.8929, 0.1871, 0.8786, 0.1873, 0.8878, 0.1457, 0.5011, 0.8455, 0.4977, 0.8443, 0.4979, 0.841, 0.5007, 0.8396, 0.7135, 0.6575, 0.7119, 0.6272, 0.7166, 0.6339, 0.7179, 0.6385, 0.7253, 0.5926, 0.7545, 0.5937, 0.7454, 0.5983, 0.7397, 0.5976, 0.7867, 0.6253, 0.7867, 0.6975, 0.7785, 0.6409, 0.7811, 0.6346, 0.4937, 0.8359, 0.4938, 0.8385, 0.4906, 0.8397, 0.4891, 0.8377, 0.726, 0.6454, 0.7193, 0.6382, 0.7178, 0.6336, 0.7186, 0.6297, 0.7295, 0.6046, 0.7395, 0.5996, 0.7454, 0.5998, 0.75, 0.6018, 0.7787, 0.6297, 0.7796, 0.6341, 0.7764, 0.6402, 0.7526, 0.6597, 0.7166, 0.6339, 0.7178, 0.6336, 0.7193, 0.6382, 0.7179, 0.6385, 0.7545, 0.5937, 0.75, 0.6018, 0.7454, 0.5998, 0.7454, 0.5983, 0.7179, 0.6385, 0.7193, 0.6382, 0.726, 0.6454, 0.7135, 0.6575, 0.7785, 0.6409, 0.7764, 0.6402, 0.7796, 0.6341, 0.7811, 0.6346, 0.7811, 0.6346, 0.7796, 0.6341, 0.7787, 0.6297, 0.7867, 0.6253, 0.7253, 0.5926, 0.7295, 0.6046, 0.7186, 0.6297, 0.7119, 0.6272, 0.7119, 0.6272, 0.7186, 0.6297, 0.7178, 0.6336, 0.7166, 0.6339, 0.7454, 0.5983, 0.7454, 0.5998, 0.7395, 0.5996, 0.7397, 0.5976, 0.7867, 0.6253, 0.7787, 0.6297, 0.75, 0.6018, 0.7545, 0.5937, 0.7867, 0.6975, 0.7526, 0.6597, 0.7764, 0.6402, 0.7785, 0.6409, 0.7135, 0.6575, 0.726, 0.6454, 0.7526, 0.6597, 0.7867, 0.6975, 0.7397, 0.5976, 0.7395, 0.5996, 0.7295, 0.6046, 0.7253, 0.5926, 0.4845, 0.845, 0.4898, 0.8437, 0.4934, 0.8462, 0.4925, 0.8531, 0.4891, 0.8377, 0.4906, 0.8397, 0.4898, 0.8437, 0.4845, 0.845, 0.4925, 0.8531, 0.4934, 0.8462, 0.4977, 0.8443, 0.5011, 0.8455, 0.5007, 0.8396, 0.4979, 0.841, 0.4938, 0.8385, 0.4937, 0.8359, 0.4641, 0.9524, 0.4782, 0.8929, 0.5219, 0.893, 0.5358, 0.9525, 0.257, 0.8447, 0.257, 0.9326, 0.1777, 0.9753, 0.0984, 0.9326, 0.0984, 0.8447, 0.1777, 0.802, 0.5104, 0.8808, 0.5219, 0.893, 0.4782, 0.8929, 0.4896, 0.8808, 0.6455, 0.384, 0.5762, 0.4284, 0.5567, 0.4228, 0.5319, 0.4282, 0.4686, 0.3833, 0.1317, 0.6131, 0.1446, 0.6822, 0.1293, 0.685, 0.1165, 0.616, 0.6406, 0.2647, 0.6344, 0.2387, 0.6574, 0.2249, 0.6553, 0.249, 0.6665, 0.2661, 0.9651, 0.6544, 0.9642, 0.721, 0.8776, 0.7206, 0.878, 0.6549, 0.4819, 0.1684, 0.5421, 0.1685, 0.5563, 0.1335, 0.513, 0.1327, 0.8765, 0.4329, 0.8739, 0.5177, 0.9638, 0.5185, 0.9665, 0.4336, 0.5045, 0.135, 0.5422, 0.1344, 0.5309, 0.1652, 0.4783, 0.1672, 0.3829, 0.138, 0.4046, 0.1374, 0.4219, 0.1683, 0.3668, 0.1681, 0.5103, 0.1294, 0.5823, 0.129, 0.5602, 0.1692, 0.5315, 0.1686, 0.9185, 0.4372, 0.974, 0.4373, 0.9693, 0.4924, 0.8662, 0.4917, 0.8629, 0.4371, 0.673, 0.2474, 0.673, 0.2473, 0.6731, 0.2473, 0.6731, 0.2475, 0.9642, 0.7218, 0.8788, 0.722, 0.8789, 0.6546, 0.9649, 0.6547, 0.6732, 0.2467, 0.6731, 0.2473, 0.673, 0.2473, 0.6725, 0.247, 0.5299, 0.1353, 0.5761, 0.1351, 0.5692, 0.1543, 0.5525, 0.1536, 0.9653, 0.5056, 0.9656, 0.5636, 0.8727, 0.5643, 0.8725, 0.5065, 0.6757, 0.2489, 0.6733, 0.2479, 0.6732, 0.2467, 0.6758, 0.2441, 0.7872, 0.6815, 0.7872, 0.6816, 0.7872, 0.6816, 0.7872, 0.6816, 0.2229, 0.2873, 0.2216, 0.2827, 0.2263, 0.2825, 0.2245, 0.2862, 0.2046, 0.252, 0.1945, 0.2103, 0.2457, 0.2038, 0.2347, 0.2819, 0.05798, 0.8857, 0.0611, 0.8816, 0.06445, 0.8832, 0.07085, 0.8953, 0.1911, 0.2994, 0.1928, 0.1826, 0.2469, 0.1804, 0.2456, 0.297, 0.2245, 0.2862, 0.2263, 0.2825, 0.2317, 0.2746, 0.2317, 0.2989, 0.2173, 0.2984, 0.2164, 0.2728, 0.2216, 0.2827, 0.2229, 0.2873, 0.877, 0.6782, 0.8864, 0.7296, 0.8876, 0.7137, 0.8711, 0.6666, 0.2491, 0.2988, 0.1908, 0.2994, 0.1906, 0.1819, 0.2485, 0.1797, 0.2265, 0.2132, 0.2035, 0.2145, 0.2115, 0.2085, 0.2146, 0.2068, 0.7283, 0.8032, 0.7547, 0.8921, 0.7592, 0.9122, 0.7451, 0.8399, 0.2158, 0.2052, 0.2116, 0.2037, 0.2011, 0.1985, 0.2265, 0.1996, 0.06094, 0.8775, 0.06202, 0.8754, 0.06445, 0.8832, 0.0611, 0.8816, 0.07085, 0.8953, 0.06445, 0.8832, 0.06202, 0.8754, 0.074, 0.8709, 0.05975, 0.8743, 0.06094, 0.8775, 0.0611, 0.8816, 0.05798, 0.8857, 0.074, 0.8709, 0.06202, 0.8754, 0.06094, 0.8775, 0.05975, 0.8743, 0.2245, 0.2862, 0.2317, 0.2989, 0.2173, 0.2984, 0.2229, 0.2873, 0.2265, 0.1996, 0.2265, 0.2132, 0.2146, 0.2068, 0.2158, 0.2052, 0.07085, 0.8953, 0.074, 0.8709, 0.1293, 0.8688, 0.1293, 0.9154, 0.1908, 0.2842, 0.1925, 0.1818, 0.2485, 0.1816, 0.2478, 0.284, 0.2479, 0.2951, 0.2193, 0.2951, 0.1908, 0.2953, 0.9591, 0.1221, 0.9594, 0.1738, 0.8289, 0.1736, 0.8289, 0.1219, 0.8284, 0.1209, 0.9603, 0.1203, 0.9612, 0.1731, 0.8286, 0.1737, 0.5023, 0.8957, 0.5162, 0.9412, 0.4456, 0.9418, 0.4463, 0.9156, 0.4624, 0.8946, 0.1153, 0.7, 0.0906, 0.7327, 0.0765, 0.7334, 0.06384, 0.7276, 0.04479, 0.7095, 0.5974, 0.1302, 0.598, 0.1706, 0.2428, 0.1691, 0.2427, 0.1296, 0.0679, 0.6977, 0.02951, 0.6561, 0.06618, 0.6248, 0.08924, 0.6098, 0.09488, 0.6416, 0.4841, 0.89, 0.5132, 0.8896, 0.5126, 0.9335, 0.4857, 0.9338, 0.2429, 0.1693, 0.2431, 0.1293, 0.5995, 0.1287, 0.5993, 0.1705, 0.8683, 0.3164, 0.963, 0.3175, 0.9662, 0.6955, 0.8715, 0.6943, 0.5399, 0.9406, 0.5126, 0.9335, 0.5132, 0.8896, 0.5314, 0.9012, 0.4661, 0.9019, 0.4841, 0.89, 0.4857, 0.9338, 0.4585, 0.9416, 0.438, 0.8151, 0.5648, 0.8154, 0.5646, 0.8865, 0.4379, 0.8863, 0.2804, 0.7832, 0.2941, 0.6702, 0.3008, 0.7262, 0.471, 0.8434, 0.4677, 0.8421, 0.4679, 0.8389, 0.4706, 0.8375, 0.7135, 0.7628, 0.7119, 0.7325, 0.7166, 0.7392, 0.7179, 0.7438, 0.7253, 0.6979, 0.7545, 0.699, 0.7454, 0.7036, 0.7397, 0.7029, 0.7867, 0.7306, 0.7867, 0.8028, 0.7785, 0.7462, 0.7811, 0.7399, 0.4637, 0.8338, 0.4638, 0.8364, 0.4606, 0.8375, 0.4591, 0.8356, 0.726, 0.7507, 0.7193, 0.7435, 0.7178, 0.7389, 0.7186, 0.735, 0.7295, 0.7099, 0.7395, 0.7049, 0.7454, 0.7051, 0.75, 0.7071, 0.7787, 0.7349, 0.7796, 0.7394, 0.7764, 0.7455, 0.7526, 0.765, 0.7166, 0.7392, 0.7178, 0.7389, 0.7193, 0.7435, 0.7179, 0.7438, 0.7545, 0.699, 0.75, 0.7071, 0.7454, 0.7051, 0.7454, 0.7036, 0.7179, 0.7438, 0.7193, 0.7435, 0.726, 0.7507, 0.7135, 0.7628, 0.7785, 0.7462, 0.7764, 0.7455, 0.7796, 0.7394, 0.7811, 0.7399, 0.7811, 0.7399, 0.7796, 0.7394, 0.7787, 0.7349, 0.7867, 0.7306, 0.7253, 0.6979, 0.7295, 0.7099, 0.7186, 0.735, 0.7119, 0.7325, 0.7119, 0.7325, 0.7186, 0.735, 0.7178, 0.7389, 0.7166, 0.7392, 0.7454, 0.7036, 0.7454, 0.7051, 0.7395, 0.7049, 0.7397, 0.7029, 0.7867, 0.7306, 0.7787, 0.7349, 0.75, 0.7071, 0.7545, 0.699, 0.7867, 0.8028, 0.7526, 0.765, 0.7764, 0.7455, 0.7785, 0.7462, 0.7135, 0.7628, 0.726, 0.7507, 0.7526, 0.765, 0.7867, 0.8028, 0.7397, 0.7029, 0.7395, 0.7049, 0.7295, 0.7099, 0.7253, 0.6979, 0.4545, 0.8429, 0.4598, 0.8416, 0.4633, 0.8441, 0.4625, 0.851, 0.4591, 0.8356, 0.4606, 0.8375, 0.4598, 0.8416, 0.4545, 0.8429, 0.4625, 0.851, 0.4633, 0.8441, 0.4677, 0.8421, 0.471, 0.8434, 0.4706, 0.8375, 0.4679, 0.8389, 0.4638, 0.8364, 0.4637, 0.8338, 0.4566, 0.9516, 0.474, 0.89, 0.5274, 0.8904, 0.5441, 0.9522, 0.258, 0.8446, 0.258, 0.9332, 0.1781, 0.9762, 0.09814, 0.9332, 0.09814, 0.8446, 0.1781, 0.8016, 0.5135, 0.8777, 0.5274, 0.8904, 0.474, 0.89, 0.4881, 0.8776, 0.1427, 0.5212, 0.1349, 0.4542, 0.1759, 0.4446, 0.2168, 0.4293, 0.2739, 0.4658, 0.05258, 0.7868, 0.04551, 0.7154, 0.06131, 0.7138, 0.06837, 0.7853, 0.08422, 0.5827, 0.08924, 0.6098, 0.06618, 0.6248, 0.06001, 0.5769, 0.9679, 0.6526, 0.9666, 0.7222, 0.8743, 0.7209, 0.8768, 0.6525, 0.8767, 0.5564, 0.8756, 0.4888, 0.9632, 0.4886, 0.9644, 0.5562, 0.527, 0.172, 0.4753, 0.1708, 0.4916, 0.1306, 0.5613, 0.1307, 0.4086, 0.1308, 0.4347, 0.1319, 0.4567, 0.1691, 0.3879, 0.168, 0.977, 0.4916, 0.8659, 0.4919, 0.8665, 0.4385, 0.9776, 0.4387, 0.05247, 0.606, 0.05247, 0.606, 0.05244, 0.606, 0.0524, 0.6059, 0.05244, 0.6059, 0.9689, 0.7231, 0.8727, 0.7225, 0.8738, 0.657, 0.9223, 0.6578, 0.9701, 0.6574, 0.5545, 0.1623, 0.5834, 0.1635, 0.5946, 0.1299, 0.5145, 0.1314, 0.5145, 0.1297, 0.5969, 0.1296, 0.5845, 0.1639, 0.5547, 0.1624, 0.877, 0.5, 0.8774, 0.4281, 0.9674, 0.4279, 0.967, 0.4996, 0.05124, 0.6053, 0.05232, 0.6058, 0.05238, 0.6063, 0.05126, 0.6072, 0.7872, 0.6822, 0.7872, 0.682, 0.7872, 0.682, 0.7872, 0.682, 0.2229, 0.261, 0.2216, 0.2564, 0.2263, 0.2562, 0.2245, 0.2599, 0.2146, 0.1908, 0.2115, 0.1925, 0.2116, 0.1877, 0.2158, 0.1891, 0.1298, 0.8857, 0.1329, 0.8816, 0.1362, 0.8832, 0.1426, 0.8953, 0.2216, 0.2564, 0.2164, 0.2465, 0.2317, 0.2484, 0.2263, 0.2562, 0.2245, 0.2599, 0.2263, 0.2562, 0.2317, 0.2484, 0.2317, 0.2727, 0.2173, 0.2722, 0.2164, 0.2465, 0.2216, 0.2564, 0.2229, 0.261, 0.8442, 0.767, 0.8536, 0.8184, 0.8548, 0.8025, 0.8383, 0.7554, 0.2115, 0.1925, 0.2035, 0.1985, 0.2011, 0.1825, 0.2116, 0.1877, 0.2265, 0.1972, 0.2035, 0.1985, 0.2115, 0.1925, 0.2146, 0.1908, 0.7761, 0.8032, 0.8025, 0.8921, 0.807, 0.9122, 0.7929, 0.8399, 0.2158, 0.1891, 0.2116, 0.1877, 0.2011, 0.1825, 0.2265, 0.1836, 0.1327, 0.8775, 0.1338, 0.8754, 0.1362, 0.8832, 0.1329, 0.8816, 0.1426, 0.8953, 0.1362, 0.8832, 0.1338, 0.8754, 0.1458, 0.8709, 0.1315, 0.8743, 0.1327, 0.8775, 0.1329, 0.8816, 0.1298, 0.8857, 0.1458, 0.8709, 0.1338, 0.8754, 0.1327, 0.8775, 0.1315, 0.8743, 0.2245, 0.2599, 0.2317, 0.2727, 0.2173, 0.2722, 0.2229, 0.261, 0.2265, 0.1836, 0.2265, 0.1972, 0.2146, 0.1908, 0.2158, 0.1891, 0.1426, 0.8953, 0.1458, 0.8709, 0.2011, 0.8688, 0.2011, 0.9154, 0.3, 0.3715, 0.3474, 0.3728, 0.3282, 0.4794, 0.2923, 0.4657, 0.4976, 0.8952, 0.536, 0.8936, 0.5527, 0.9148, 0.5537, 0.9415, 0.4818, 0.942, 0.507, 0.4958, 0.6941, 0.55, 0.6411, 0.5925, 0.6029, 0.6043, 0.5623, 0.5966, 0.2427, 0.129, 0.5984, 0.1294, 0.5985, 0.1708, 0.2441, 0.1695, 0.6395, 0.7489, 0.6149, 0.6828, 0.6245, 0.6507, 0.6456, 0.6683, 0.6871, 0.7056, 0.7114, 0.6086, 0.6587, 0.6208, 0.6332, 0.624, 0.6411, 0.5925, 0.6941, 0.55, 0.513, 0.8903, 0.5124, 0.9332, 0.486, 0.9335, 0.4845, 0.8906, 0.5983, 0.1694, 0.2423, 0.1688, 0.2413, 0.1302, 0.5981, 0.1305, 0.9687, 0.2888, 0.9648, 0.7103, 0.8704, 0.7103, 0.8743, 0.2888, 0.4594, 0.9411, 0.4669, 0.9023, 0.4845, 0.8906, 0.486, 0.9335, 0.5309, 0.9016, 0.5392, 0.9403, 0.5124, 0.9332, 0.513, 0.8903, 0.2322, 0.2057, 0.2408, 0.2058, 0.2401, 0.2888, 0.232, 0.2703, 0.3926, 0.7961, 0.3859, 0.74, 0.4063, 0.6831, 0.4768, 0.9407, 0.465, 0.9159, 0.4801, 0.9168, 0.4873, 0.9288, 0.8706, 0.6773, 0.8665, 0.6546, 0.8647, 0.6446, 0.8706, 0.6286, 0.4929, 0.8923, 0.5101, 0.8952, 0.5067, 0.9027, 0.4945, 0.9016, 0.799, 0.6573, 0.8128, 0.671, 0.8077, 0.6697, 0.8029, 0.6658, 0.8534, 0.6671, 0.8584, 0.6369, 0.8625, 0.645, 0.8648, 0.6554, 0.8137, 0.6072, 0.795, 0.6219, 0.7932, 0.6184, 0.8051, 0.6105, 0.8706, 0.6286, 0.8647, 0.6446, 0.8625, 0.645, 0.8584, 0.6369, 0.8019, 0.667, 0.7872, 0.662, 0.799, 0.6573, 0.8029, 0.6658, 0.7944, 0.618, 0.7996, 0.6096, 0.8051, 0.6105, 0.7932, 0.6184, 0.7996, 0.6096, 0.8145, 0.5926, 0.8137, 0.6072, 0.8051, 0.6105, 0.8706, 0.6773, 0.8128, 0.681, 0.8128, 0.671, 0.8534, 0.6671, 0.8128, 0.681, 0.8067, 0.671, 0.8077, 0.6697, 0.8128, 0.671, 0.8647, 0.6446, 0.8665, 0.6546, 0.8648, 0.6554, 0.8625, 0.645, 0.8145, 0.5926, 0.8706, 0.6286, 0.8584, 0.6369, 0.8137, 0.6072, 0.7937, 0.6139, 0.7944, 0.618, 0.7932, 0.6184, 0.795, 0.6219, 0.7872, 0.662, 0.7937, 0.6139, 0.795, 0.6219, 0.799, 0.6573, 0.8665, 0.6546, 0.8706, 0.6773, 0.8534, 0.6671, 0.8648, 0.6554, 0.5312, 0.9192, 0.5249, 0.9397, 0.5065, 0.9274, 0.5144, 0.9169, 0.5101, 0.8952, 0.5312, 0.9192, 0.5144, 0.9169, 0.5067, 0.9027, 0.5249, 0.9397, 0.4768, 0.9407, 0.4873, 0.9288, 0.5065, 0.9274, 0.465, 0.9159, 0.4929, 0.8923, 0.4945, 0.9016, 0.4801, 0.9168, 0.5353, 0.9518, 0.4628, 0.9516, 0.4771, 0.8914, 0.5214, 0.8915, 0.2561, 0.9319, 0.1792, 0.9733, 0.1022, 0.9319, 0.1022, 0.8466, 0.1792, 0.8052, 0.2561, 0.8466, 0.6145, 0.5033, 0.4628, 0.4833, 0.5325, 0.4477, 0.5547, 0.4571, 0.5744, 0.4549, 0.1104, 0.7706, 0.03332, 0.7707, 0.03149, 0.6753, 0.1085, 0.6752, 0.6332, 0.624, 0.6587, 0.6208, 0.6456, 0.6683, 0.6245, 0.6507, 0.4821, 0.1697, 0.5112, 0.1337, 0.556, 0.1333, 0.5425, 0.1685, 0.3363, 0.128, 0.3671, 0.169, 0.304, 0.169, 0.2898, 0.1289, 0.2687, 0.1675, 0.2492, 0.1297, 0.3179, 0.1304, 0.2952, 0.1674, 0.5105, 0.1309, 0.5311, 0.1707, 0.5587, 0.1699, 0.5813, 0.131, 0.8678, 0.4862, 0.8648, 0.4327, 0.9836, 0.433, 0.9789, 0.487, 0.4367, 0.1356, 0.3998, 0.1651, 0.4743, 0.1658, 0.4636, 0.1344, 0.3674, 0.1697, 0.4084, 0.1365, 0.4388, 0.1352, 0.4513, 0.1702, 0.8766, 0.7213, 0.8767, 0.6535, 0.9671, 0.6522, 0.9651, 0.7211, 0.7872, 0.6831, 0.7872, 0.6832, 0.7872, 0.6831, 0.7872, 0.6831, 0.2077, 0.2844, 0.2092, 0.2855, 0.211, 0.2892, 0.2063, 0.289, 0.2146, 0.2382, 0.2158, 0.2398, 0.2116, 0.2412, 0.2115, 0.2365, 0.7519, 0.3643, 0.783, 0.425, 0.7275, 0.4103, 0.7318, 0.3928, 0.2063, 0.289, 0.211, 0.2892, 0.2164, 0.2971, 0.2011, 0.2989, 0.2092, 0.2855, 0.2164, 0.2728, 0.2164, 0.2971, 0.211, 0.2892, 0.202, 0.2733, 0.2077, 0.2844, 0.2063, 0.289, 0.2011, 0.2989, 0.8739, 0.8576, 0.8956, 0.877, 0.873, 0.856, 0.8735, 0.8556, 0.2115, 0.2365, 0.2116, 0.2412, 0.2011, 0.2465, 0.2035, 0.2305, 0.2265, 0.2318, 0.2146, 0.2382, 0.2115, 0.2365, 0.2035, 0.2305, 0.9241, 0.73, 0.903, 0.7508, 0.8994, 0.7531, 0.8996, 0.7528, 0.2158, 0.2398, 0.2265, 0.2454, 0.2011, 0.2465, 0.2116, 0.2412, 0.7209, 0.3999, 0.7318, 0.3928, 0.7275, 0.4103, 0.7119, 0.4242, 0.783, 0.425, 0.8529, 0.2498, 0.7119, 0.4242, 0.7275, 0.4103, 0.7161, 0.3847, 0.7519, 0.3643, 0.7318, 0.3928, 0.7209, 0.3999, 0.8529, 0.2498, 0.7161, 0.3847, 0.7209, 0.3999, 0.7119, 0.4242, 0.2092, 0.2855, 0.2077, 0.2844, 0.202, 0.2733, 0.2164, 0.2728, 0.664, 0.645, 0.6653, 0.6443, 0.6653, 0.6468, 0.6639, 0.6456, 0.1061, 0.1846, 0.09019, 0.1831, 0.07727, 0.1782, 0.1127, 0.177, 0.1539, 0.9213, 0.1337, 0.9083, 0.1481, 0.8914, 0.1603, 0.9044, 0.8354, 0.5388, 0.8379, 0.5374, 0.8373, 0.5407, 0.8354, 0.539, 0.141, 0.8943, 0.1583, 0.9056, 0.1565, 0.9249, 0.134, 0.9083, 0.1582, 0.8856, 0.1689, 0.8931, 0.1583, 0.9056, 0.141, 0.8943, 0.3476, 0.924, 0.3475, 0.9124, 0.3559, 0.9123, 0.3561, 0.9239, 0.1603, 0.9044, 0.1481, 0.8914, 0.1675, 0.8868, 0.1693, 0.8953, 0.4899, 0.8422, 0.491, 0.9289, 0.4694, 0.9279, 0.4683, 0.8411, 0.5326, 0.8417, 0.5337, 0.9284, 0.5128, 0.9295, 0.5118, 0.8428, 0.5545, 0.8385, 0.5556, 0.9252, 0.5337, 0.9284, 0.5326, 0.8417, 0.5118, 0.8428, 0.5128, 0.9295, 0.491, 0.9289, 0.4899, 0.8422, 0.4683, 0.8411, 0.4694, 0.9279, 0.4477, 0.9286, 0.4466, 0.8419, 0.8399, 0.5435, 0.8406, 0.5348, 0.8421, 0.5322, 0.842, 0.5462, 0.1977, 0.9114, 0.1824, 0.8996, 0.186, 0.8905, 0.1994, 0.8909, 0.5628, 0.9008, 0.538, 0.9032, 0.536, 0.8703, 0.5618, 0.8893, 0.4632, 0.9012, 0.438, 0.8963, 0.4375, 0.8849, 0.4636, 0.8686, 0.488, 0.9056, 0.4632, 0.9012, 0.4636, 0.8686, 0.4875, 0.8579, 0.5131, 0.906, 0.488, 0.9056, 0.4875, 0.8579, 0.5125, 0.8578, 0.538, 0.9032, 0.5131, 0.906, 0.5125, 0.8578, 0.536, 0.8703, 0.5861, 0.8642, 0.816, 0.7166, 0.9371, 0.7411, 0.5949, 0.9999, 0.4477, 0.8805, 0.4706, 0.874, 0.4739, 0.9031, 0.4494, 0.8879, 0.5313, 0.8719, 0.5547, 0.8791, 0.5537, 0.8867, 0.5293, 0.9017, 0.5109, 0.8638, 0.5313, 0.8719, 0.5293, 0.9017, 0.5121, 0.9123, 0.49, 0.8647, 0.5109, 0.8638, 0.5121, 0.9123, 0.4911, 0.9133, 0.4706, 0.874, 0.49, 0.8647, 0.4911, 0.9133, 0.4739, 0.9031, 0.3885, 0.8735, 0.3885, 0.8813, 0.3866, 0.8815, 0.3866, 0.8737, 0.4349, 0.8211, 0.4431, 0.8305, 0.444, 0.943, 0.4348, 0.952, 0.4431, 0.8305, 0.4349, 0.8211, 0.5653, 0.8217, 0.5564, 0.8301, 0.5655, 0.8883, 0.5655, 0.962, 0.4341, 0.962, 0.4341, 0.8883, 0.91, 0.1523, 0.8904, 0.153, 0.8878, 0.1457, 0.9126, 0.1435, 0.9086, 0.2337, 0.9063, 0.2231, 0.9055, 0.2082, 0.9038, 0.2036, 0.907, 0.2, 0.9213, 0.1996, 0.9108, 0.2422, 0.5137, 0.8898, 0.5125, 0.9331, 0.4859, 0.9331, 0.4849, 0.8897, 0.9647, 0.3175, 0.967, 0.6962, 0.8709, 0.6945, 0.8686, 0.3157, 0.5653, 0.8217, 0.5644, 0.9523, 0.5568, 0.9432, 0.5564, 0.8301, 0.2002, 0.1965, 0.2441, 0.197, 0.2355, 0.2157, 0.2083, 0.2154, 0.5568, 0.9432, 0.444, 0.943, 0.4431, 0.8305, 0.5564, 0.8301, 0.7834, 0.4976, 0.7853, 0.4959, 0.7484, 0.5061, 0.744, 0.502, 0.7175, 0.5458, 0.7125, 0.5425, 0.7175, 0.5418, 0.7184, 0.5427, 0.7125, 0.5425, 0.744, 0.502, 0.7447, 0.507, 0.7175, 0.5418, 0.1255, 0.2379, 0.1028, 0.2401, 0.1146, 0.1974, 0.1336, 0.214, 0.3771, 0.1676, 0.3982, 0.1306, 0.4222, 0.1304, 0.4394, 0.1694, 0.9612, 0.1731, 0.9621, 0.255, 0.8293, 0.2556, 0.8286, 0.1737, 0.3981, 0.3826, 0.3903, 0.4798, 0.3282, 0.4794, 0.3474, 0.3728, 0.4354, 0.9518, 0.4349, 0.8206, 0.443, 0.8207, 0.4429, 0.9447, 0.9059, 0.1792, 0.8945, 0.1793, 0.8932, 0.1632, 0.9073, 0.1634, 0.7872, 0.662, 0.8019, 0.667, 0.8067, 0.671, 0.8128, 0.681, 0.8145, 0.5926, 0.7996, 0.6096, 0.7944, 0.618, 0.7937, 0.6139, 0.8067, 0.671, 0.8019, 0.667, 0.8029, 0.6658, 0.8077, 0.6697, 0.4888, 0.8792, 0.5098, 0.8792, 0.5214, 0.8915, 0.4771, 0.8914, 0.829, 0.2537, 0.8289, 0.1736, 0.9594, 0.1738, 0.9598, 0.254, 0.878, 0.7209, 0.8778, 0.6495, 0.9637, 0.6497, 0.9637, 0.7204, 0.3569, 0.1669, 0.2936, 0.1663, 0.2793, 0.1296, 0.3265, 0.1294, 0.9656, 0.5691, 0.9356, 0.5695, 0.9056, 0.5698, 0.8756, 0.5701, 0.8737, 0.4981, 0.9636, 0.4973, 0.5654, 0.9517, 0.558, 0.9448, 0.558, 0.8214, 0.565, 0.8213, 0.443, 0.8207, 0.558, 0.8214, 0.558, 0.9448, 0.4429, 0.9447, 0.232, 0.2703, 0.2401, 0.2888, 0.1968, 0.2884, 0.2052, 0.2701, 0.2482, 0.3001, 0.1933, 0.2984, 0.1937, 0.181, 0.2485, 0.1811, 0.5138, 0.9294, 0.5385, 0.93, 0.5396, 0.875, 0.5148, 0.8743, 0.8877, 0.5364, 0.8877, 0.5363, 0.8896, 0.5346, 0.8902, 0.5378, 0.4644, 0.9295, 0.489, 0.9292, 0.49, 0.8741, 0.4654, 0.8744, 0.4393, 0.9299, 0.4644, 0.9295, 0.4654, 0.8744, 0.4404, 0.8748, 0.489, 0.9292, 0.5138, 0.9294, 0.5148, 0.8743, 0.49, 0.8741, 0.5385, 0.93, 0.5631, 0.9305, 0.5642, 0.8754, 0.5396, 0.875, 0.512, 0.8381, 0.5309, 0.8372, 0.5302, 0.9368, 0.5113, 0.9376, 0.4748, 0.8369, 0.4929, 0.8385, 0.4922, 0.9381, 0.4741, 0.9365, 0.4556, 0.833, 0.4748, 0.8369, 0.4741, 0.9365, 0.4549, 0.9326, 0.4929, 0.8385, 0.512, 0.8381, 0.5113, 0.9376, 0.4922, 0.9381, 0.5309, 0.8372, 0.5498, 0.8384, 0.5491, 0.938, 0.5302, 0.9368, 0.5951, 0.8107, 0.5712, 0.8135, 0.5275, 0.7563, 0.5394, 0.7334, 0.457, 0.9202, 0.4543, 0.8457, 0.4844, 0.8322, 0.4829, 0.9394, 0.4829, 0.9394, 0.4844, 0.8322, 0.5149, 0.8334, 0.5134, 0.9412, 0.5134, 0.9412, 0.5149, 0.8334, 0.5437, 0.8519, 0.5403, 0.9286, 0.4606, 0.9051, 0.4667, 0.8744, 0.4733, 0.8818, 0.4747, 0.8956, 0.5504, 0.8742, 0.5463, 0.9086, 0.5323, 0.9169, 0.5226, 0.8676, 0.5449, 0.8609, 0.5446, 0.8793, 0.5258, 0.9086, 0.5257, 0.8561, 0.4684, 0.8566, 0.4703, 0.9088, 0.4495, 0.8818, 0.4493, 0.8635, 0.4872, 0.8505, 0.4892, 0.9267, 0.4703, 0.9088, 0.4684, 0.8566, 0.5064, 0.8507, 0.5085, 0.9277, 0.4892, 0.9267, 0.4872, 0.8505, 0.5257, 0.8561, 0.5258, 0.9086, 0.5085, 0.9277, 0.5064, 0.8507, 0.1691, 0.9451, 0.1648, 0.9443, 0.1648, 0.9221, 0.1691, 0.9229, 0.5528, 0.8688, 0.5515, 0.8857, 0.5284, 0.921, 0.5305, 0.8546, 0.4716, 0.8511, 0.4747, 0.919, 0.4505, 0.8855, 0.4493, 0.868, 0.491, 0.8323, 0.4918, 0.9429, 0.4747, 0.919, 0.4716, 0.8511, 0.5113, 0.8337, 0.5121, 0.9446, 0.4918, 0.9429, 0.491, 0.8323, 0.5305, 0.8546, 0.5284, 0.921, 0.5121, 0.9446, 0.5113, 0.8337, 0.1648, 0.9443, 0.1613, 0.9438, 0.1612, 0.9216, 0.1648, 0.9221, 0.9043, 0.1848, 0.896, 0.1844, 0.8945, 0.1793, 0.9059, 0.1792, 0.8962, 0.2029, 0.9038, 0.2036, 0.9055, 0.2082, 0.8951, 0.2087, 0.893, 0.2227, 0.8951, 0.2087, 0.9055, 0.2082, 0.9063, 0.2231, 0.8897, 0.2323, 0.893, 0.2227, 0.9063, 0.2231, 0.9086, 0.2337, 0.8868, 0.2392, 0.8897, 0.2323, 0.9086, 0.2337, 0.9108, 0.2422, 0.893, 0.2227, 0.8897, 0.2323, 0.8868, 0.2392, 0.8799, 0.1972, 0.8962, 0.2029, 0.8951, 0.2087, 0.2123, 0.2344, 0.2121, 0.2517, 0.2088, 0.2517, 0.2089, 0.2343, 0.3981, 0.3826, 0.4479, 0.3836, 0.4421, 0.4807, 0.3903, 0.4798, 0.5645, 0.9577, 0.4377, 0.9574, 0.4379, 0.8863, 0.5646, 0.8865, 0.2052, 0.2701, 0.1968, 0.2884, 0.1976, 0.2054, 0.2062, 0.2054, 0.4354, 0.9518, 0.4429, 0.9447, 0.558, 0.9448, 0.5654, 0.9517, 0.8737, 0.5171, 0.8737, 0.4339, 0.9676, 0.4322, 0.9675, 0.5154, 0.5655, 0.8145, 0.5655, 0.8883, 0.4341, 0.8883, 0.4341, 0.8145, 0.6145, 0.5033, 0.5744, 0.4549, 0.5762, 0.4284, 0.6455, 0.384, 0.02465, 0.498, 0.07975, 0.5503, 0.08422, 0.5827, 0.06001, 0.5769, 0.0002333, 0.5623, 0.0, 0.0, 0.0, 0.0, 0.0, 0.0, 0.0, 0.0, 0.2265, 0.2454, 0.2158, 0.2398, 0.2146, 0.2382, 0.2265, 0.2318, 0.4631, 0.8675, 0.4854, 0.8546, 0.4863, 0.9312, 0.4606, 0.9206, 0.4854, 0.8546, 0.5115, 0.8544, 0.5125, 0.9314, 0.4863, 0.9312, 0.5115, 0.8544, 0.5345, 0.8643, 0.5372, 0.9192, 0.5125, 0.9314, 0.447, 0.8883, 0.4631, 0.8675, 0.4606, 0.9206, 0.4504, 0.9061])
me_cube.materials.append(mat_material)
me_cube.materials.append(mat_textures)
me_cube.materials.append(mat_material_001)
me_cube.materials.append(mat_material_002)
me_cube.materials.append(None)
me_cube.use_remesh_preserve_volume = False
me_cube.use_remesh_preserve_attributes = False
me_cube.use_mirror_vertex_groups = False
me_cube.update()

# ---- objects
ob_cube = bpy.data.objects.new('Cube', me_cube)
ob_lamp_003 = bpy.data.objects.new('Lamp.003', light_lamp_003)
ob_lamp_000 = bpy.data.objects.new('Lamp.000', light_lamp_005)

# ---- transforms, parenting, visibility, modifiers, constraints
ob_cube.location = (0.0, 0.0, 2.274)
ob_cube.lock_rotations_4d = False
ob_cube.empty_display_type = 'ARROWS'
ob_cube.lineart.crease_threshold = 0.0
ob_lamp_003.location = (-1.527, 2.492, -0.1277)
ob_lamp_003.rotation_euler = (0.6503, 0.05522, 1.866)
ob_lamp_003.lock_rotations_4d = False
ob_lamp_003.empty_display_type = 'ARROWS'
ob_lamp_003.color = (0.0, 0.0, 0.0, 0.0)
ob_lamp_003.lineart.crease_threshold = 0.0
ob_lamp_000.location = (-1.378, 2.673, 2.217)
ob_lamp_000.rotation_euler = (0.6503, 0.05522, 1.866)
ob_lamp_000.lock_rotations_4d = False
ob_lamp_000.empty_display_type = 'ARROWS'
ob_lamp_000.color = (0.0, 0.0, 0.0, 0.0)
ob_lamp_000.lineart.crease_threshold = 0.0

# ---- collection membership
col_collection_1.objects.link(ob_cube)
col_collection_1.objects.link(ob_lamp_003)
col_collection_1.objects.link(ob_lamp_000)

# ---- scene / render settings (as saved in the file)
scene.frame_start = 1; scene.frame_end = 250; scene.frame_set(1)
scene.render.engine = 'BLENDER_EEVEE_NEXT'
scene.render.resolution_percentage = 50
scene.render.dither_intensity = 0.0
scene.cycles.use_denoising = False
scene.cycles.samples = 128
scene.cycles.sampling_pattern = 'TABULATED_SOBOL'
scene.cycles.use_adaptive_sampling = False
scene.cycles.use_light_tree = False
scene.view_settings.view_transform = 'Standard'
bpy.context.view_layer.update()

# ---- added for rendering (the .blend has no active camera): camera
cam_auto = bpy.data.cameras.new('AutoCamera')
cam_auto.lens = 50.0
cam_auto.sensor_width = 36.0
cam_auto.clip_end = 1000.0
ob_auto_camera = bpy.data.objects.new('AutoCamera', cam_auto)
scene.collection.objects.link(ob_auto_camera)
ob_auto_camera.location = (7.32597, -8.72867, 7.60298)
ob_auto_camera.rotation_euler = (1.09748, -7.21219e-08, 0.694738)
scene.camera = ob_auto_camera
bpy.context.view_layer.update()
